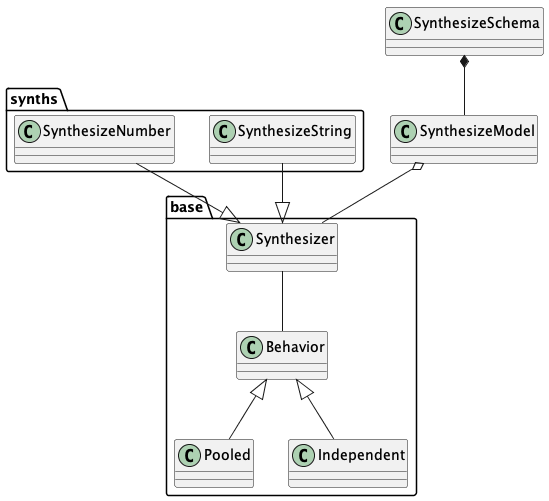

The diagram above was rendered by PlantUML. Its source (embedded in the PNG):
@startuml
package "synths" {
    class SynthesizeString
    class SynthesizeNumber
}
package "base" {
    class Synthesizer
    class Behavior
    class Pooled
    class Independent

    Synthesizer -- Behavior

    Behavior <|-- Pooled
    Behavior <|-- Independent
}
class SynthesizeModel
class SynthesizeSchema

SynthesizeSchema *-- SynthesizeModel
SynthesizeModel o-- base.Synthesizer

SynthesizeString --|> base.Synthesizer
SynthesizeNumber --|> base.Synthesizer
@enduml